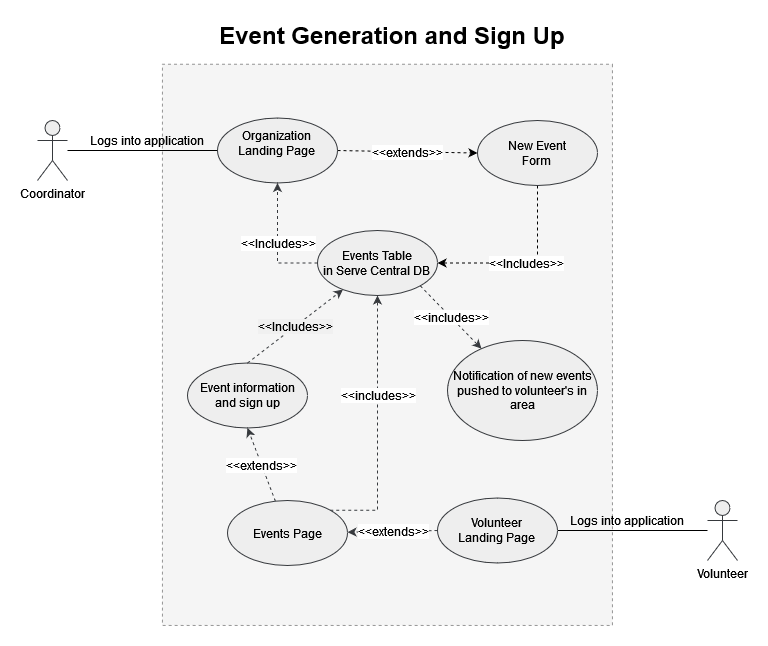

The diagram above was exported from draw.io. Its source (the exported page's mxGraphModel, read from the mxfile embedded in the PNG):
<mxGraphModel dx="1434" dy="746" grid="1" gridSize="10" guides="1" tooltips="1" connect="1" arrows="1" fold="1" page="1" pageScale="1" pageWidth="850" pageHeight="1100" background="#FFFFFF" math="0" shadow="0">
  <root>
    <mxCell id="0" />
    <mxCell id="1" parent="0" />
    <mxCell id="eQ98Ibpsic90GbIkq2G6-1" value="&lt;font color=&quot;#000000&quot;&gt;Coordinator&lt;/font&gt;" style="shape=umlActor;verticalLabelPosition=bottom;verticalAlign=top;html=1;outlineConnect=0;fillColor=#eeeeee;strokeColor=#36393d;" parent="1" vertex="1">
      <mxGeometry x="80" y="120" width="30" height="60" as="geometry" />
    </mxCell>
    <mxCell id="eQ98Ibpsic90GbIkq2G6-4" value="" style="rounded=5;whiteSpace=wrap;html=1;rotation=90;dashed=1;strokeColor=#949494;fillColor=#f5f5f5;fontColor=#333333;" parent="1" vertex="1">
      <mxGeometry x="149.3" y="119.3" width="561.21" height="450" as="geometry" />
    </mxCell>
    <mxCell id="eQ98Ibpsic90GbIkq2G6-14" style="edgeStyle=orthogonalEdgeStyle;rounded=0;orthogonalLoop=1;jettySize=auto;html=1;fontColor=#000000;entryX=0;entryY=0.5;entryDx=0;entryDy=0;fillColor=#FFFFFF;endArrow=none;endFill=0;strokeColor=#000000;" parent="1" source="eQ98Ibpsic90GbIkq2G6-1" target="eQ98Ibpsic90GbIkq2G6-36" edge="1">
      <mxGeometry relative="1" as="geometry">
        <mxPoint x="290" y="150" as="targetPoint" />
      </mxGeometry>
    </mxCell>
    <mxCell id="eQ98Ibpsic90GbIkq2G6-28" style="edgeStyle=orthogonalEdgeStyle;rounded=0;orthogonalLoop=1;jettySize=auto;html=1;fontSize=10;fontColor=#F0F0F0;fillColor=#FFFFFF;entryX=1;entryY=0.5;entryDx=0;entryDy=0;endArrow=none;endFill=0;strokeColor=#000000;" parent="1" source="eQ98Ibpsic90GbIkq2G6-19" target="eQ98Ibpsic90GbIkq2G6-49" edge="1">
      <mxGeometry relative="1" as="geometry">
        <mxPoint x="610" y="530" as="targetPoint" />
      </mxGeometry>
    </mxCell>
    <mxCell id="eQ98Ibpsic90GbIkq2G6-19" value="&lt;font color=&quot;#000000&quot;&gt;Volunteer&lt;/font&gt;" style="shape=umlActor;verticalLabelPosition=bottom;verticalAlign=top;html=1;outlineConnect=0;fillColor=#eeeeee;strokeColor=#36393d;" parent="1" vertex="1">
      <mxGeometry x="750" y="500" width="30" height="60" as="geometry" />
    </mxCell>
    <mxCell id="eQ98Ibpsic90GbIkq2G6-22" value="Logs into application" style="text;html=1;strokeColor=none;fillColor=none;align=center;verticalAlign=middle;whiteSpace=wrap;rounded=0;fontColor=#000000;" parent="1" vertex="1">
      <mxGeometry x="120" y="130" width="140" height="20" as="geometry" />
    </mxCell>
    <mxCell id="eQ98Ibpsic90GbIkq2G6-34" value="" style="endArrow=classic;html=1;rounded=0;dashed=1;fontSize=12;fontColor=#F0F0F0;fillColor=#FFFFFF;exitX=0.5;exitY=1;exitDx=0;exitDy=0;edgeStyle=orthogonalEdgeStyle;entryX=1;entryY=0.5;entryDx=0;entryDy=0;strokeColor=#000000;" parent="1" source="eQ98Ibpsic90GbIkq2G6-37" target="eQ98Ibpsic90GbIkq2G6-42" edge="1">
      <mxGeometry relative="1" as="geometry">
        <mxPoint x="580" y="230" as="sourcePoint" />
        <mxPoint x="400" y="280" as="targetPoint" />
      </mxGeometry>
    </mxCell>
    <mxCell id="eQ98Ibpsic90GbIkq2G6-35" value="&amp;lt;&amp;lt;Includes&amp;gt;&amp;gt;" style="edgeLabel;resizable=0;html=1;align=center;verticalAlign=middle;strokeColor=#B3B3B3;fontSize=12;fontColor=#000000;labelBackgroundColor=#FFFFFF;" parent="eQ98Ibpsic90GbIkq2G6-34" connectable="0" vertex="1">
      <mxGeometry relative="1" as="geometry" />
    </mxCell>
    <mxCell id="eQ98Ibpsic90GbIkq2G6-36" value="&lt;font color=&quot;#000000&quot;&gt;&lt;br&gt;&lt;/font&gt;&lt;div&gt;&lt;font color=&quot;#000000&quot;&gt;Organization &lt;br&gt;&lt;/font&gt;&lt;/div&gt;&lt;div&gt;&lt;font color=&quot;#000000&quot;&gt;Landing Page&lt;br&gt;&lt;/font&gt;&lt;/div&gt;&lt;font color=&quot;#000000&quot;&gt;&lt;br&gt;&lt;br&gt;&lt;/font&gt;" style="ellipse;whiteSpace=wrap;html=1;strokeColor=#36393d;fontSize=12;verticalAlign=middle;fillColor=#eeeeee;" parent="1" vertex="1">
      <mxGeometry x="260" y="117.5" width="120" height="65" as="geometry" />
    </mxCell>
    <mxCell id="eQ98Ibpsic90GbIkq2G6-37" value="&lt;div&gt;&lt;font&gt;New Event&lt;/font&gt;&lt;/div&gt;&lt;div&gt;&lt;font&gt;Form&lt;br&gt;&lt;/font&gt;&lt;/div&gt;" style="ellipse;whiteSpace=wrap;html=1;strokeColor=#36393d;fontSize=12;verticalAlign=middle;fillColor=#eeeeee;fontColor=#000000;" parent="1" vertex="1">
      <mxGeometry x="520" y="120" width="120" height="65" as="geometry" />
    </mxCell>
    <mxCell id="eQ98Ibpsic90GbIkq2G6-40" value="" style="endArrow=classic;html=1;rounded=0;dashed=1;fontSize=12;fontColor=#F0F0F0;fillColor=#FFFFFF;exitX=1;exitY=0.5;exitDx=0;exitDy=0;entryX=0;entryY=0.5;entryDx=0;entryDy=0;strokeColor=#000000;" parent="1" source="eQ98Ibpsic90GbIkq2G6-36" target="eQ98Ibpsic90GbIkq2G6-37" edge="1">
      <mxGeometry relative="1" as="geometry">
        <mxPoint x="460" y="120" as="sourcePoint" />
        <mxPoint x="560" y="120" as="targetPoint" />
      </mxGeometry>
    </mxCell>
    <mxCell id="eQ98Ibpsic90GbIkq2G6-41" value="&amp;lt;&amp;lt;extends&amp;gt;&amp;gt;" style="edgeLabel;resizable=0;html=1;align=center;verticalAlign=middle;rounded=1;strokeColor=#B3B3B3;fontSize=12;fontColor=#000000;labelBackgroundColor=#FFFFFF;" parent="eQ98Ibpsic90GbIkq2G6-40" connectable="0" vertex="1">
      <mxGeometry relative="1" as="geometry" />
    </mxCell>
    <mxCell id="n83GEh_Xa-EwSrOR7OzH-4" style="edgeStyle=elbowEdgeStyle;rounded=0;orthogonalLoop=1;jettySize=auto;html=1;entryX=0.5;entryY=1;entryDx=0;entryDy=0;dashed=1;exitX=1;exitY=0;exitDx=0;exitDy=0;fillColor=#cce5ff;strokeColor=#36393d;" edge="1" parent="1" source="eQ98Ibpsic90GbIkq2G6-51" target="eQ98Ibpsic90GbIkq2G6-42">
      <mxGeometry relative="1" as="geometry">
        <Array as="points">
          <mxPoint x="420" y="340" />
        </Array>
      </mxGeometry>
    </mxCell>
    <mxCell id="eQ98Ibpsic90GbIkq2G6-42" value="&lt;div&gt;Events Table&lt;/div&gt;&lt;div&gt;in Serve Central DB&lt;br&gt;&lt;/div&gt;" style="ellipse;whiteSpace=wrap;html=1;strokeColor=#36393d;fontSize=12;verticalAlign=middle;fillColor=#eeeeee;fontColor=#000000;" parent="1" vertex="1">
      <mxGeometry x="360" y="230" width="120" height="65" as="geometry" />
    </mxCell>
    <mxCell id="eQ98Ibpsic90GbIkq2G6-43" value="&lt;p style=&quot;line-height: 120%;&quot;&gt;Notification of new events pushed to volunteer's in area&lt;/p&gt;" style="ellipse;whiteSpace=wrap;html=1;strokeColor=#36393d;fontSize=12;verticalAlign=middle;fillColor=#eeeeee;fontColor=#000000;" parent="1" vertex="1">
      <mxGeometry x="490" y="340" width="150" height="100" as="geometry" />
    </mxCell>
    <mxCell id="eQ98Ibpsic90GbIkq2G6-44" value="" style="endArrow=classic;html=1;rounded=0;dashed=1;fontSize=12;fontColor=#F0F0F0;fillColor=#eeeeee;exitX=1;exitY=1;exitDx=0;exitDy=0;strokeColor=#36393d;" parent="1" source="eQ98Ibpsic90GbIkq2G6-42" target="eQ98Ibpsic90GbIkq2G6-43" edge="1">
      <mxGeometry relative="1" as="geometry">
        <mxPoint x="280" y="410" as="sourcePoint" />
        <mxPoint x="380" y="410" as="targetPoint" />
      </mxGeometry>
    </mxCell>
    <mxCell id="eQ98Ibpsic90GbIkq2G6-45" value="&amp;lt;&amp;lt;includes&amp;gt;&amp;gt;" style="edgeLabel;resizable=0;html=1;align=center;verticalAlign=middle;rounded=1;strokeColor=#B3B3B3;fontSize=12;fontColor=#000000;labelBackgroundColor=#FFFFFF;" parent="eQ98Ibpsic90GbIkq2G6-44" connectable="0" vertex="1">
      <mxGeometry relative="1" as="geometry" />
    </mxCell>
    <mxCell id="eQ98Ibpsic90GbIkq2G6-46" value="Logs into application" style="text;html=1;strokeColor=none;fillColor=none;align=center;verticalAlign=middle;whiteSpace=wrap;rounded=0;fontColor=#000000;" parent="1" vertex="1">
      <mxGeometry x="600" y="510" width="140" height="20" as="geometry" />
    </mxCell>
    <mxCell id="eQ98Ibpsic90GbIkq2G6-49" value="&lt;div&gt;&lt;font color=&quot;#000000&quot;&gt;Volunteer &lt;br&gt;&lt;/font&gt;&lt;/div&gt;&lt;div&gt;&lt;font color=&quot;#000000&quot;&gt;Landing Page&lt;br&gt;&lt;/font&gt;&lt;/div&gt;" style="ellipse;whiteSpace=wrap;html=1;strokeColor=#36393d;fontSize=12;verticalAlign=middle;fillColor=#eeeeee;" parent="1" vertex="1">
      <mxGeometry x="480" y="497.5" width="120" height="65" as="geometry" />
    </mxCell>
    <mxCell id="eQ98Ibpsic90GbIkq2G6-51" value="&lt;div&gt;&lt;font color=&quot;#000000&quot;&gt;Events Page&lt;/font&gt;&lt;/div&gt;" style="ellipse;whiteSpace=wrap;html=1;strokeColor=#36393d;fontSize=12;verticalAlign=middle;fillColor=#eeeeee;" parent="1" vertex="1">
      <mxGeometry x="270" y="500" width="120" height="65" as="geometry" />
    </mxCell>
    <mxCell id="eQ98Ibpsic90GbIkq2G6-52" value="" style="endArrow=classic;html=1;rounded=0;dashed=1;fontSize=12;fontColor=#F0F0F0;fillColor=#eeeeee;exitX=0;exitY=0.5;exitDx=0;exitDy=0;strokeColor=#36393d;" parent="1" source="eQ98Ibpsic90GbIkq2G6-49" target="eQ98Ibpsic90GbIkq2G6-51" edge="1">
      <mxGeometry relative="1" as="geometry">
        <mxPoint x="392.75400916690455" y="315.3021382223492" as="sourcePoint" />
        <mxPoint x="503.14584429610477" y="369.7130969098289" as="targetPoint" />
      </mxGeometry>
    </mxCell>
    <mxCell id="eQ98Ibpsic90GbIkq2G6-53" value="&amp;lt;&amp;lt;extends&amp;gt;&amp;gt;" style="edgeLabel;resizable=0;html=1;align=center;verticalAlign=middle;rounded=1;strokeColor=#B3B3B3;fontSize=12;fontColor=#000000;labelBackgroundColor=#FFFFFF;" parent="eQ98Ibpsic90GbIkq2G6-52" connectable="0" vertex="1">
      <mxGeometry relative="1" as="geometry" />
    </mxCell>
    <mxCell id="eQ98Ibpsic90GbIkq2G6-54" value="" style="endArrow=classic;html=1;rounded=0;dashed=1;fontSize=12;fontColor=#F0F0F0;fillColor=#eeeeee;exitX=0.5;exitY=0;exitDx=0;exitDy=0;strokeColor=#36393d;" parent="1" target="eQ98Ibpsic90GbIkq2G6-42" edge="1" source="n83GEh_Xa-EwSrOR7OzH-1">
      <mxGeometry relative="1" as="geometry">
        <mxPoint x="320" y="390" as="sourcePoint" />
        <mxPoint x="409.9929006684956" y="292.0000591610958" as="targetPoint" />
      </mxGeometry>
    </mxCell>
    <mxCell id="eQ98Ibpsic90GbIkq2G6-55" value="&amp;lt;&amp;lt;Includes&amp;gt;&amp;gt;" style="edgeLabel;resizable=0;html=1;align=center;verticalAlign=middle;strokeColor=#B3B3B3;fontSize=12;fontColor=#000000;labelBackgroundColor=#F0F0F0;" parent="eQ98Ibpsic90GbIkq2G6-54" connectable="0" vertex="1">
      <mxGeometry relative="1" as="geometry" />
    </mxCell>
    <mxCell id="n83GEh_Xa-EwSrOR7OzH-1" value="Event information and sign up" style="ellipse;whiteSpace=wrap;html=1;strokeColor=#36393d;fontSize=12;verticalAlign=middle;fillColor=#eeeeee;fontColor=#000000;" vertex="1" parent="1">
      <mxGeometry x="230" y="362.5" width="120" height="65" as="geometry" />
    </mxCell>
    <mxCell id="n83GEh_Xa-EwSrOR7OzH-2" value="" style="endArrow=classic;html=1;rounded=0;dashed=1;fontSize=12;fontColor=#F0F0F0;fillColor=#eeeeee;entryX=0.5;entryY=1;entryDx=0;entryDy=0;strokeColor=#36393d;" edge="1" parent="1" source="eQ98Ibpsic90GbIkq2G6-51" target="n83GEh_Xa-EwSrOR7OzH-1">
      <mxGeometry relative="1" as="geometry">
        <mxPoint x="490" y="540" as="sourcePoint" />
        <mxPoint x="390" y="542" as="targetPoint" />
      </mxGeometry>
    </mxCell>
    <mxCell id="n83GEh_Xa-EwSrOR7OzH-3" value="&amp;lt;&amp;lt;extends&amp;gt;&amp;gt;" style="edgeLabel;resizable=0;html=1;align=center;verticalAlign=middle;rounded=1;strokeColor=#B3B3B3;fontSize=12;fontColor=#000000;labelBackgroundColor=#FFFFFF;" connectable="0" vertex="1" parent="n83GEh_Xa-EwSrOR7OzH-2">
      <mxGeometry relative="1" as="geometry" />
    </mxCell>
    <mxCell id="n83GEh_Xa-EwSrOR7OzH-6" value="&amp;lt;&amp;lt;includes&amp;gt;&amp;gt;" style="edgeLabel;resizable=0;html=1;align=center;verticalAlign=middle;rounded=1;strokeColor=#B3B3B3;fontSize=12;fontColor=#000000;labelBackgroundColor=#FFFFFF;" connectable="0" vertex="1" parent="1">
      <mxGeometry x="420.00456780995455" y="394.9970526150494" as="geometry" />
    </mxCell>
    <mxCell id="n83GEh_Xa-EwSrOR7OzH-7" value="" style="endArrow=classic;html=1;rounded=0;dashed=1;fontSize=12;fontColor=#F0F0F0;fillColor=#eeeeee;exitX=0;exitY=0.5;exitDx=0;exitDy=0;entryX=0.5;entryY=1;entryDx=0;entryDy=0;edgeStyle=orthogonalEdgeStyle;strokeColor=#36393d;" edge="1" parent="1" source="eQ98Ibpsic90GbIkq2G6-42" target="eQ98Ibpsic90GbIkq2G6-36">
      <mxGeometry relative="1" as="geometry">
        <mxPoint x="300" y="373" as="sourcePoint" />
        <mxPoint x="360" y="283" as="targetPoint" />
      </mxGeometry>
    </mxCell>
    <mxCell id="n83GEh_Xa-EwSrOR7OzH-8" value="&amp;lt;&amp;lt;Includes&amp;gt;&amp;gt;" style="edgeLabel;resizable=0;html=1;align=center;verticalAlign=middle;strokeColor=#B3B3B3;fontSize=12;fontColor=#000000;labelBackgroundColor=#FFFFFF;" connectable="0" vertex="1" parent="n83GEh_Xa-EwSrOR7OzH-7">
      <mxGeometry relative="1" as="geometry" />
    </mxCell>
    <mxCell id="n83GEh_Xa-EwSrOR7OzH-10" value="&lt;font color=&quot;#000000&quot;&gt;&lt;b&gt;&lt;font style=&quot;font-size: 24px;&quot;&gt;Event Generation and Sign Up&lt;br&gt;&lt;/font&gt;&lt;/b&gt;&lt;/font&gt;" style="text;html=1;strokeColor=none;fillColor=none;align=center;verticalAlign=middle;whiteSpace=wrap;rounded=0;" vertex="1" parent="1">
      <mxGeometry x="120" y="20" width="630" height="30" as="geometry" />
    </mxCell>
  </root>
</mxGraphModel>